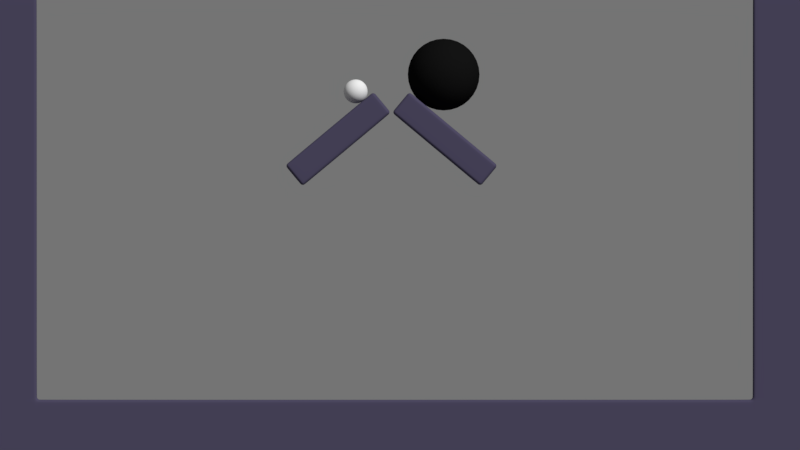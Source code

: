 # Source: bowling-vs-pong.blend  (saved by Blender 2.78.4; exported with 4.5.12 LTS)
import bpy
from mathutils import Matrix  # noqa: F401  (used for matrix-valued properties, if any)

bpy.ops.wm.read_factory_settings(use_empty=True)
scene = bpy.context.scene
scene.name = 'Scene'

# ---- collections
col_collection_1 = bpy.data.collections.new('Collection 1'); scene.collection.children.link(col_collection_1)

# ---- materials (node trees are filled in below, after node groups)
mat_mat_pong = bpy.data.materials.new('mat-pong')
mat_mat_pong.alpha_threshold = 0.0
mat_mat_pong.roughness = 0.5
mat_mat_bowling = bpy.data.materials.new('mat-bowling')
mat_mat_bowling.alpha_threshold = 0.0
mat_mat_bowling.diffuse_color = (0.00637, 0.00637, 0.00637, 1.0)
mat_mat_bowling.roughness = 0.5
mat_mat_escenario = bpy.data.materials.new('mat-escenario')
mat_mat_escenario.alpha_threshold = 0.0
mat_mat_escenario.diffuse_color = (0.07179, 0.06321, 0.1149, 1.0)
mat_mat_escenario.roughness = 0.5

# ---- material node trees
mat_mat_pong.use_nodes = True; mat_mat_pong.node_tree.nodes.clear()
_N = mat_mat_pong.node_tree.nodes; _L = mat_mat_pong.node_tree.links
n0 = _N.new('ShaderNodeOutputMaterial'); n0.name = 'Material Output'; n0.location = (300, 300)
n1 = _N.new('ShaderNodeBsdfDiffuse'); n1.name = 'Diffuse BSDF'; n1.location = (10, 300)
_L.new(n1.outputs[0], n0.inputs[0])
n0.is_active_output = True
mat_mat_bowling.use_nodes = True; mat_mat_bowling.node_tree.nodes.clear()
_N = mat_mat_bowling.node_tree.nodes; _L = mat_mat_bowling.node_tree.links
n0 = _N.new('ShaderNodeOutputMaterial'); n0.name = 'Material Output'; n0.location = (300, 300)
n1 = _N.new('ShaderNodeBsdfDiffuse'); n1.name = 'Diffuse BSDF'; n1.location = (10, 300)
n1.inputs[0].default_value = (0.00637, 0.00637, 0.00637, 1.0)
_L.new(n1.outputs[0], n0.inputs[0])
n0.is_active_output = True
mat_mat_escenario.use_nodes = True; mat_mat_escenario.node_tree.nodes.clear()
_N = mat_mat_escenario.node_tree.nodes; _L = mat_mat_escenario.node_tree.links
n0 = _N.new('ShaderNodeOutputMaterial'); n0.name = 'Material Output'; n0.location = (300, 300)
n1 = _N.new('ShaderNodeBsdfDiffuse'); n1.name = 'Diffuse BSDF'; n1.location = (10, 300)
n1.inputs[0].default_value = (0.07179, 0.06321, 0.1149, 1.0)
_L.new(n1.outputs[0], n0.inputs[0])
n0.is_active_output = True

# ---- world
world_world = bpy.data.worlds.new('World'); scene.world = world_world
world_world.use_nodes = True; world_world.node_tree.nodes.clear()
_N = world_world.node_tree.nodes; _L = world_world.node_tree.links
n0 = _N.new('ShaderNodeOutputWorld'); n0.name = 'World Output'; n0.location = (300, 300)
n1 = _N.new('ShaderNodeBackground'); n1.name = 'Background'; n1.location = (10, 300)
n1.inputs[0].default_value = (0.1734, 0.1734, 0.1734, 1.0)
_L.new(n1.outputs[0], n0.inputs[0])
n0.is_active_output = True
world_world.color = (0.05088, 0.05088, 0.05088)
world_world.use_sun_shadow = False
world_world.sun_shadow_jitter_overblur = 0.0
world_world.cycles.sampling_method = 'MANUAL'

# ---- cameras
cam_camera = bpy.data.cameras.new('Camera')
cam_camera.type = 'ORTHO'
cam_camera.clip_end = 100.0
cam_camera.lens = 35.0
cam_camera.sensor_width = 32.0
cam_camera.sensor_height = 18.0
cam_camera.ortho_scale = 13.91
cam_camera.dof.focus_distance = 0.0

# ---- meshes
me_sphere_001 = bpy.data.meshes.new('Sphere.001')
me_sphere_001.from_pydata([(0.0, -6.795e-08, -0.2085), (0.007937, 0.0399, 0.2045), (0.01557, 0.07827, 0.1927), (0.0226, 0.1136, 0.1734), (0.02877, 0.1446, 0.1475), (0.03383, 0.1701, 0.1159), (0.03759, 0.189, 0.0798), (0.0399, 0.2006, 0.04068), (0.04068, 0.2045, 1.574e-08), (0.0399, 0.2006, -0.04068), (0.03759, 0.189, -0.0798), (0.03383, 0.1701, -0.1159), (0.02877, 0.1446, -0.1475), (0.0226, 0.1136, -0.1734), (0.01557, 0.07827, -0.1927), (0.007937, 0.0399, -0.2045), (0.01557, 0.03759, 0.2045), (0.03054, 0.07373, 0.1927), (0.04434, 0.107, 0.1734), (0.05643, 0.1362, 0.1475), (0.06635, 0.1602, 0.1159), (0.07373, 0.178, 0.0798), (0.07827, 0.189, 0.04068), (0.0798, 0.1927, 1.574e-08), (0.07827, 0.189, -0.04068), (0.07373, 0.178, -0.0798), (0.06635, 0.1602, -0.1159), (0.05643, 0.1362, -0.1475), (0.04434, 0.107, -0.1734), (0.03054, 0.07373, -0.1927), (0.01557, 0.03759, -0.2045), (0.0226, 0.03383, 0.2045), (0.04434, 0.06635, 0.1927), (0.06436, 0.09633, 0.1734), (0.08192, 0.1226, 0.1475), (0.09633, 0.1442, 0.1159), (0.107, 0.1602, 0.0798), (0.1136, 0.1701, 0.04068), (0.1159, 0.1734, 1.574e-08), (0.1136, 0.1701, -0.04068), (0.107, 0.1602, -0.0798), (0.09633, 0.1442, -0.1159), (0.08192, 0.1226, -0.1475), (0.06436, 0.09633, -0.1734), (0.04434, 0.06635, -0.1927), (0.0226, 0.03383, -0.2045), (0.02877, 0.02877, 0.2045), (0.05643, 0.05643, 0.1927), (0.08192, 0.08192, 0.1734), (0.1043, 0.1043, 0.1475), (0.1226, 0.1226, 0.1159), (0.1362, 0.1362, 0.0798), (0.1446, 0.1446, 0.04068), (0.1475, 0.1475, 1.574e-08), (0.1446, 0.1446, -0.04068), (0.1362, 0.1362, -0.0798), (0.1226, 0.1226, -0.1159), (0.1043, 0.1043, -0.1475), (0.08192, 0.08192, -0.1734), (0.05643, 0.05643, -0.1927), (0.02877, 0.02877, -0.2045), (0.03383, 0.0226, 0.2045), (0.06635, 0.04433, 0.1927), (0.09633, 0.06436, 0.1734), (0.1226, 0.08192, 0.1475), (0.1442, 0.09633, 0.1159), (0.1602, 0.107, 0.0798), (0.1701, 0.1136, 0.04068), (0.1734, 0.1159, 1.574e-08), (0.1701, 0.1136, -0.04068), (0.1602, 0.107, -0.0798), (0.1442, 0.09633, -0.1159), (0.1226, 0.08192, -0.1475), (0.09633, 0.06436, -0.1734), (0.06635, 0.04433, -0.1927), (0.03383, 0.0226, -0.2045), (0.03759, 0.01557, 0.2045), (0.07373, 0.03054, 0.1927), (0.107, 0.04433, 0.1734), (0.1362, 0.05643, 0.1475), (0.1602, 0.06635, 0.1159), (0.178, 0.07373, 0.0798), (0.189, 0.07827, 0.04068), (0.1927, 0.0798, 1.574e-08), (0.189, 0.07827, -0.04068), (0.178, 0.07373, -0.0798), (0.1602, 0.06635, -0.1159), (0.1362, 0.05643, -0.1475), (0.107, 0.04433, -0.1734), (0.07373, 0.03054, -0.1927), (0.03759, 0.01557, -0.2045), (0.0399, 0.007937, 0.2045), (0.07827, 0.01557, 0.1927), (0.1136, 0.0226, 0.1734), (0.1446, 0.02877, 0.1475), (0.1701, 0.03383, 0.1159), (0.189, 0.03759, 0.0798), (0.2006, 0.0399, 0.04068), (0.2045, 0.04068, 1.574e-08), (0.2006, 0.0399, -0.04068), (0.189, 0.03759, -0.0798), (0.1701, 0.03383, -0.1159), (0.1446, 0.02877, -0.1475), (0.1136, 0.0226, -0.1734), (0.07827, 0.01557, -0.1927), (0.0399, 0.007937, -0.2045), (0.04068, -6.811e-08, 0.2045), (0.0798, -6.656e-08, 0.1927), (0.1159, -6.501e-08, 0.1734), (0.1475, -6.656e-08, 0.1475), (0.1734, -6.967e-08, 0.1159), (0.1927, -5.724e-08, 0.0798), (0.2045, -8.21e-08, 0.04068), (0.2085, -7.899e-08, 1.574e-08), (0.2045, -8.21e-08, -0.04068), (0.1927, -4.792e-08, -0.0798), (0.1734, -6.967e-08, -0.1159), (0.1475, -6.656e-08, -0.1475), (0.1159, -7.122e-08, -0.1734), (0.0798, -6.345e-08, -0.1927), (0.04068, -6.423e-08, -0.2045), (0.0399, -0.007937, 0.2045), (0.07827, -0.01557, 0.1927), (0.1136, -0.0226, 0.1734), (0.1446, -0.02877, 0.1475), (0.1701, -0.03383, 0.1159), (0.189, -0.03759, 0.0798), (0.2006, -0.0399, 0.04068), (0.2045, -0.04068, 1.574e-08), (0.2006, -0.0399, -0.04068), (0.189, -0.03759, -0.0798), (0.1701, -0.03383, -0.1159), (0.1446, -0.02877, -0.1475), (0.1136, -0.0226, -0.1734), (0.07827, -0.01557, -0.1927), (0.0399, -0.007937, -0.2045), (0.03759, -0.01557, 0.2045), (0.07373, -0.03054, 0.1927), (0.107, -0.04434, 0.1734), (0.1362, -0.05643, 0.1475), (0.1602, -0.06635, 0.1159), (0.178, -0.07373, 0.0798), (0.189, -0.07827, 0.04068), (0.1927, -0.0798, 1.574e-08), (0.189, -0.07827, -0.04068), (0.178, -0.07373, -0.0798), (0.1602, -0.06635, -0.1159), (0.1362, -0.05643, -0.1475), (0.107, -0.04434, -0.1734), (0.07373, -0.03054, -0.1927), (0.03759, -0.01557, -0.2045), (0.03383, -0.0226, 0.2045), (0.06635, -0.04434, 0.1927), (0.09633, -0.06436, 0.1734), (0.1226, -0.08192, 0.1475), (0.1442, -0.09633, 0.1159), (0.1602, -0.107, 0.0798), (0.1701, -0.1136, 0.04068), (0.1734, -0.1159, 1.574e-08), (0.1701, -0.1136, -0.04068), (0.1602, -0.107, -0.0798), (0.1442, -0.09633, -0.1159), (0.1226, -0.08192, -0.1475), (0.09633, -0.06436, -0.1734), (0.06635, -0.04434, -0.1927), (0.03383, -0.0226, -0.2045), (0.02877, -0.02877, 0.2045), (0.05643, -0.05643, 0.1927), (0.08192, -0.08192, 0.1734), (0.1043, -0.1043, 0.1475), (0.1226, -0.1226, 0.1159), (0.1362, -0.1362, 0.0798), (0.1446, -0.1446, 0.04068), (0.1475, -0.1475, 1.574e-08), (0.1446, -0.1446, -0.04068), (0.1362, -0.1362, -0.0798), (0.1226, -0.1226, -0.1159), (0.1043, -0.1043, -0.1475), (0.08192, -0.08192, -0.1734), (0.05643, -0.05643, -0.1927), (0.02877, -0.02877, -0.2045), (0.0226, -0.03383, 0.2045), (0.04434, -0.06635, 0.1927), (0.06436, -0.09633, 0.1734), (0.08192, -0.1226, 0.1475), (0.09633, -0.1442, 0.1159), (0.107, -0.1602, 0.0798), (0.1136, -0.1701, 0.04068), (0.1159, -0.1734, 1.574e-08), (0.1136, -0.1701, -0.04068), (0.107, -0.1602, -0.0798), (0.09633, -0.1442, -0.1159), (0.08192, -0.1226, -0.1475), (0.06436, -0.09633, -0.1734), (0.04433, -0.06635, -0.1927), (0.0226, -0.03383, -0.2045), (0.01557, -0.03759, 0.2045), (0.03054, -0.07373, 0.1927), (0.04433, -0.107, 0.1734), (0.05643, -0.1362, 0.1475), (0.06635, -0.1602, 0.1159), (0.07373, -0.178, 0.0798), (0.07827, -0.189, 0.04068), (0.0798, -0.1927, 1.574e-08), (0.07827, -0.189, -0.04068), (0.07373, -0.178, -0.0798), (0.06635, -0.1602, -0.1159), (0.05643, -0.1362, -0.1475), (0.04433, -0.107, -0.1734), (0.03054, -0.07373, -0.1927), (0.01557, -0.03759, -0.2045), (0.007937, -0.0399, 0.2045), (0.01557, -0.07827, 0.1927), (0.0226, -0.1136, 0.1734), (0.02877, -0.1446, 0.1475), (0.03383, -0.1701, 0.1159), (0.03759, -0.189, 0.0798), (0.0399, -0.2006, 0.04068), (0.04068, -0.2045, 1.574e-08), (0.0399, -0.2006, -0.04068), (0.03759, -0.189, -0.0798), (0.03383, -0.1701, -0.1159), (0.02877, -0.1446, -0.1475), (0.0226, -0.1136, -0.1734), (0.01557, -0.07827, -0.1927), (0.007937, -0.0399, -0.2045), (-1.504e-09, -0.04068, 0.2045), (8.595e-09, -0.0798, 0.1927), (5.488e-09, -0.1159, 0.1734), (-5.388e-09, -0.1475, 0.1475), (-1.782e-08, -0.1734, 0.1159), (1.326e-08, -0.1927, 0.0798), (-1.782e-08, -0.2045, 0.04068), (-2.092e-08, -0.2085, 1.574e-08), (-1.782e-08, -0.2045, -0.04068), (1.326e-08, -0.1927, -0.0798), (-1.782e-08, -0.1734, -0.1159), (-5.388e-09, -0.1475, -0.1475), (-2.281e-09, -0.1159, -0.1734), (8.266e-10, -0.0798, -0.1927), (8.266e-10, -0.04068, -0.2045), (-0.007937, -0.0399, 0.2045), (-0.01557, -0.07827, 0.1927), (-0.0226, -0.1136, 0.1734), (-0.02877, -0.1446, 0.1475), (-0.03383, -0.1701, 0.1159), (-0.03759, -0.189, 0.0798), (-0.0399, -0.2006, 0.04068), (-0.04068, -0.2045, 1.574e-08), (-0.0399, -0.2006, -0.04068), (-0.03759, -0.189, -0.0798), (-0.03383, -0.1701, -0.1159), (-0.02877, -0.1446, -0.1475), (-0.0226, -0.1136, -0.1734), (-0.01557, -0.07827, -0.1927), (-0.007937, -0.0399, -0.2045), (-2.6e-08, -1.307e-07, 0.2085), (-0.01557, -0.03759, 0.2045), (-0.03054, -0.07373, 0.1927), (-0.04433, -0.107, 0.1734), (-0.05643, -0.1362, 0.1475), (-0.06635, -0.1602, 0.1159), (-0.07373, -0.178, 0.0798), (-0.07827, -0.189, 0.04068), (-0.0798, -0.1927, 1.574e-08), (-0.07827, -0.189, -0.04068), (-0.07373, -0.178, -0.0798), (-0.06635, -0.1602, -0.1159), (-0.05643, -0.1362, -0.1475), (-0.04433, -0.107, -0.1734), (-0.03054, -0.07373, -0.1927), (-0.01557, -0.03759, -0.2045), (-0.0226, -0.03383, 0.2045), (-0.04433, -0.06635, 0.1927), (-0.06436, -0.09633, 0.1734), (-0.08192, -0.1226, 0.1475), (-0.09633, -0.1442, 0.1159), (-0.107, -0.1602, 0.0798), (-0.1136, -0.1701, 0.04068), (-0.1159, -0.1734, 1.574e-08), (-0.1136, -0.1701, -0.04068), (-0.107, -0.1602, -0.0798), (-0.09633, -0.1442, -0.1159), (-0.08192, -0.1226, -0.1475), (-0.06436, -0.09633, -0.1734), (-0.04433, -0.06635, -0.1927), (-0.0226, -0.03383, -0.2045), (-0.02877, -0.02877, 0.2045), (-0.05643, -0.05643, 0.1927), (-0.08192, -0.08192, 0.1734), (-0.1043, -0.1043, 0.1475), (-0.1226, -0.1226, 0.1159), (-0.1362, -0.1362, 0.0798), (-0.1446, -0.1446, 0.04068), (-0.1475, -0.1475, 1.574e-08), (-0.1446, -0.1446, -0.04068), (-0.1362, -0.1362, -0.0798), (-0.1226, -0.1226, -0.1159), (-0.1043, -0.1043, -0.1475), (-0.08192, -0.08192, -0.1734), (-0.05643, -0.05643, -0.1927), (-0.02877, -0.02877, -0.2045), (-0.03383, -0.0226, 0.2045), (-0.06635, -0.04434, 0.1927), (-0.09633, -0.06436, 0.1734), (-0.1226, -0.08192, 0.1475), (-0.1442, -0.09633, 0.1159), (-0.1602, -0.107, 0.0798), (-0.1701, -0.1136, 0.04068), (-0.1734, -0.1159, 1.574e-08), (-0.1701, -0.1136, -0.04068), (-0.1602, -0.107, -0.0798), (-0.1442, -0.09633, -0.1159), (-0.1226, -0.08192, -0.1475), (-0.09633, -0.06436, -0.1734), (-0.06635, -0.04434, -0.1927), (-0.03383, -0.0226, -0.2045), (-0.03759, -0.01557, 0.2045), (-0.07373, -0.03054, 0.1927), (-0.107, -0.04434, 0.1734), (-0.1362, -0.05643, 0.1475), (-0.1602, -0.06635, 0.1159), (-0.178, -0.07373, 0.0798), (-0.189, -0.07827, 0.04068), (-0.1927, -0.0798, 1.574e-08), (-0.189, -0.07827, -0.04068), (-0.178, -0.07373, -0.0798), (-0.1602, -0.06635, -0.1159), (-0.1362, -0.05643, -0.1475), (-0.107, -0.04434, -0.1734), (-0.07373, -0.03054, -0.1927), (-0.03759, -0.01557, -0.2045), (-0.0399, -0.007937, 0.2045), (-0.07827, -0.01557, 0.1927), (-0.1136, -0.0226, 0.1734), (-0.1446, -0.02877, 0.1475), (-0.1701, -0.03383, 0.1159), (-0.189, -0.03759, 0.0798), (-0.2006, -0.0399, 0.04068), (-0.2045, -0.04068, 1.574e-08), (-0.2006, -0.0399, -0.04068), (-0.189, -0.03759, -0.0798), (-0.1701, -0.03383, -0.1159), (-0.1446, -0.02877, -0.1475), (-0.1136, -0.0226, -0.1734), (-0.07827, -0.01557, -0.1927), (-0.0399, -0.007937, -0.2045), (-0.04068, -6.501e-08, 0.2045), (-0.0798, -5.879e-08, 0.1927), (-0.1159, -5.879e-08, 0.1734), (-0.1475, -3.859e-08, 0.1475), (-0.1734, -2.927e-08, 0.1159), (-0.1927, -6.656e-08, 0.0798), (-0.2045, -1.995e-08, 0.04068), (-0.2085, -2.927e-08, 1.574e-08), (-0.2045, -1.995e-08, -0.04068), (-0.1927, -6.656e-08, -0.0798), (-0.1734, -2.927e-08, -0.1159), (-0.1475, -3.859e-08, -0.1475), (-0.1159, -5.413e-08, -0.1734), (-0.0798, -5.258e-08, -0.1927), (-0.04068, -6.578e-08, -0.2045), (-0.0399, 0.007937, 0.2045), (-0.07827, 0.01557, 0.1927), (-0.1136, 0.0226, 0.1734), (-0.1446, 0.02877, 0.1475), (-0.1701, 0.03383, 0.1159), (-0.189, 0.03759, 0.0798), (-0.2006, 0.0399, 0.04068), (-0.2045, 0.04068, 1.574e-08), (-0.2006, 0.0399, -0.04068), (-0.189, 0.03759, -0.0798), (-0.1701, 0.03383, -0.1159), (-0.1446, 0.02877, -0.1475), (-0.1136, 0.0226, -0.1734), (-0.07827, 0.01557, -0.1927), (-0.0399, 0.007937, -0.2045), (-0.03759, 0.01557, 0.2045), (-0.07373, 0.03054, 0.1927), (-0.107, 0.04433, 0.1734), (-0.1362, 0.05643, 0.1475), (-0.1602, 0.06635, 0.1159), (-0.178, 0.07373, 0.0798), (-0.189, 0.07827, 0.04068), (-0.1927, 0.0798, 1.574e-08), (-0.189, 0.07827, -0.04068), (-0.178, 0.07373, -0.0798), (-0.1602, 0.06635, -0.1159), (-0.1362, 0.05643, -0.1475), (-0.107, 0.04433, -0.1734), (-0.07373, 0.03054, -0.1927), (-0.03759, 0.01557, -0.2045), (-0.03383, 0.0226, 0.2045), (-0.06635, 0.04433, 0.1927), (-0.09633, 0.06436, 0.1734), (-0.1226, 0.08192, 0.1475), (-0.1442, 0.09633, 0.1159), (-0.1602, 0.107, 0.0798), (-0.1701, 0.1136, 0.04068), (-0.1734, 0.1159, 1.574e-08), (-0.1701, 0.1136, -0.04068), (-0.1602, 0.107, -0.0798), (-0.1442, 0.09633, -0.1159), (-0.1226, 0.08192, -0.1475), (-0.09633, 0.06436, -0.1734), (-0.06635, 0.04433, -0.1927), (-0.03383, 0.0226, -0.2045), (-0.02877, 0.02877, 0.2045), (-0.05643, 0.05643, 0.1927), (-0.08192, 0.08192, 0.1734), (-0.1043, 0.1043, 0.1475), (-0.1226, 0.1226, 0.1159), (-0.1362, 0.1362, 0.0798), (-0.1446, 0.1446, 0.04068), (-0.1475, 0.1475, 1.574e-08), (-0.1446, 0.1446, -0.04068), (-0.1362, 0.1362, -0.0798), (-0.1226, 0.1226, -0.1159), (-0.1043, 0.1043, -0.1475), (-0.08192, 0.08192, -0.1734), (-0.05643, 0.05643, -0.1927), (-0.02877, 0.02877, -0.2045), (-0.0226, 0.03383, 0.2045), (-0.04433, 0.06635, 0.1927), (-0.06436, 0.09633, 0.1734), (-0.08192, 0.1226, 0.1475), (-0.09633, 0.1442, 0.1159), (-0.107, 0.1602, 0.0798), (-0.1136, 0.1701, 0.04068), (-0.1159, 0.1734, 1.574e-08), (-0.1136, 0.1701, -0.04068), (-0.107, 0.1602, -0.0798), (-0.09633, 0.1442, -0.1159), (-0.08192, 0.1226, -0.1475), (-0.06436, 0.09633, -0.1734), (-0.04433, 0.06635, -0.1927), (-0.0226, 0.03383, -0.2045), (-0.01557, 0.03759, 0.2045), (-0.03054, 0.07373, 0.1927), (-0.04433, 0.107, 0.1734), (-0.05643, 0.1362, 0.1475), (-0.06635, 0.1602, 0.1159), (-0.07373, 0.178, 0.0798), (-0.07827, 0.189, 0.04068), (-0.0798, 0.1927, 1.574e-08), (-0.07827, 0.189, -0.04068), (-0.07373, 0.178, -0.0798), (-0.06635, 0.1602, -0.1159), (-0.05643, 0.1362, -0.1475), (-0.04433, 0.107, -0.1734), (-0.03054, 0.07373, -0.1927), (-0.01557, 0.03759, -0.2045), (-0.007937, 0.0399, 0.2045), (-0.01557, 0.07827, 0.1927), (-0.0226, 0.1136, 0.1734), (-0.02877, 0.1446, 0.1475), (-0.03383, 0.1701, 0.1159), (-0.03759, 0.189, 0.0798), (-0.0399, 0.2006, 0.04068), (-0.04068, 0.2045, 1.574e-08), (-0.0399, 0.2006, -0.04068), (-0.03759, 0.189, -0.0798), (-0.03383, 0.1701, -0.1159), (-0.02877, 0.1446, -0.1475), (-0.0226, 0.1136, -0.1734), (-0.01557, 0.07827, -0.1927), (-0.007937, 0.0399, -0.2045), (7.818e-09, 0.04068, 0.2045), (1.636e-08, 0.0798, 0.1927), (2.258e-08, 0.1159, 0.1734), (3.19e-08, 0.1475, 0.1475), (5.676e-08, 0.1734, 0.1159), (1.326e-08, 0.1927, 0.0798), (5.365e-08, 0.2045, 0.04068), (5.676e-08, 0.2085, 1.574e-08), (5.365e-08, 0.2045, -0.04068), (1.326e-08, 0.1927, -0.0798), (5.676e-08, 0.1734, -0.1159), (3.19e-08, 0.1475, -0.1475), (2.569e-08, 0.1159, -0.1734), (1.636e-08, 0.0798, -0.1927), (3.157e-09, 0.04068, -0.2045)], [], [(468, 467, 1, 2), (476, 475, 9, 10), (469, 468, 2, 3), (477, 476, 10, 11), (470, 469, 3, 4), (478, 477, 11, 12), (471, 470, 4, 5), (479, 478, 12, 13), (472, 471, 5, 6), (480, 479, 13, 14), (473, 472, 6, 7), (481, 480, 14, 15), (474, 473, 7, 8), (467, 256, 1), (0, 481, 15), (475, 474, 8, 9), (8, 7, 22, 23), (1, 256, 16), (0, 15, 30), (9, 8, 23, 24), (2, 1, 16, 17), (10, 9, 24, 25), (3, 2, 17, 18), (11, 10, 25, 26), (4, 3, 18, 19), (12, 11, 26, 27), (5, 4, 19, 20), (13, 12, 27, 28), (6, 5, 20, 21), (14, 13, 28, 29), (7, 6, 21, 22), (15, 14, 29, 30), (27, 26, 41, 42), (20, 19, 34, 35), (28, 27, 42, 43), (21, 20, 35, 36), (29, 28, 43, 44), (22, 21, 36, 37), (30, 29, 44, 45), (23, 22, 37, 38), (16, 256, 31), (0, 30, 45), (24, 23, 38, 39), (17, 16, 31, 32), (25, 24, 39, 40), (18, 17, 32, 33), (26, 25, 40, 41), (19, 18, 33, 34), (0, 45, 60), (39, 38, 53, 54), (32, 31, 46, 47), (40, 39, 54, 55), (33, 32, 47, 48), (41, 40, 55, 56), (34, 33, 48, 49), (42, 41, 56, 57), (35, 34, 49, 50), (43, 42, 57, 58), (36, 35, 50, 51), (44, 43, 58, 59), (37, 36, 51, 52), (45, 44, 59, 60), (38, 37, 52, 53), (31, 256, 46), (58, 57, 72, 73), (51, 50, 65, 66), (59, 58, 73, 74), (52, 51, 66, 67), (60, 59, 74, 75), (53, 52, 67, 68), (46, 256, 61), (0, 60, 75), (54, 53, 68, 69), (47, 46, 61, 62), (55, 54, 69, 70), (48, 47, 62, 63), (56, 55, 70, 71), (49, 48, 63, 64), (57, 56, 71, 72), (50, 49, 64, 65), (62, 61, 76, 77), (70, 69, 84, 85), (63, 62, 77, 78), (71, 70, 85, 86), (64, 63, 78, 79), (72, 71, 86, 87), (65, 64, 79, 80), (73, 72, 87, 88), (66, 65, 80, 81), (74, 73, 88, 89), (67, 66, 81, 82), (75, 74, 89, 90), (68, 67, 82, 83), (61, 256, 76), (0, 75, 90), (69, 68, 83, 84), (81, 80, 95, 96), (89, 88, 103, 104), (82, 81, 96, 97), (90, 89, 104, 105), (83, 82, 97, 98), (76, 256, 91), (0, 90, 105), (84, 83, 98, 99), (77, 76, 91, 92), (85, 84, 99, 100), (78, 77, 92, 93), (86, 85, 100, 101), (79, 78, 93, 94), (87, 86, 101, 102), (80, 79, 94, 95), (88, 87, 102, 103), (100, 99, 114, 115), (93, 92, 107, 108), (101, 100, 115, 116), (94, 93, 108, 109), (102, 101, 116, 117), (95, 94, 109, 110), (103, 102, 117, 118), (96, 95, 110, 111), (104, 103, 118, 119), (97, 96, 111, 112), (105, 104, 119, 120), (98, 97, 112, 113), (91, 256, 106), (0, 105, 120), (99, 98, 113, 114), (92, 91, 106, 107), (119, 118, 133, 134), (112, 111, 126, 127), (120, 119, 134, 135), (113, 112, 127, 128), (106, 256, 121), (0, 120, 135), (114, 113, 128, 129), (107, 106, 121, 122), (115, 114, 129, 130), (108, 107, 122, 123), (116, 115, 130, 131), (109, 108, 123, 124), (117, 116, 131, 132), (110, 109, 124, 125), (118, 117, 132, 133), (111, 110, 125, 126), (123, 122, 137, 138), (131, 130, 145, 146), (124, 123, 138, 139), (132, 131, 146, 147), (125, 124, 139, 140), (133, 132, 147, 148), (126, 125, 140, 141), (134, 133, 148, 149), (127, 126, 141, 142), (135, 134, 149, 150), (128, 127, 142, 143), (121, 256, 136), (0, 135, 150), (129, 128, 143, 144), (122, 121, 136, 137), (130, 129, 144, 145), (142, 141, 156, 157), (150, 149, 164, 165), (143, 142, 157, 158), (136, 256, 151), (0, 150, 165), (144, 143, 158, 159), (137, 136, 151, 152), (145, 144, 159, 160), (138, 137, 152, 153), (146, 145, 160, 161), (139, 138, 153, 154), (147, 146, 161, 162), (140, 139, 154, 155), (148, 147, 162, 163), (141, 140, 155, 156), (149, 148, 163, 164), (161, 160, 175, 176), (154, 153, 168, 169), (162, 161, 176, 177), (155, 154, 169, 170), (163, 162, 177, 178), (156, 155, 170, 171), (164, 163, 178, 179), (157, 156, 171, 172), (165, 164, 179, 180), (158, 157, 172, 173), (151, 256, 166), (0, 165, 180), (159, 158, 173, 174), (152, 151, 166, 167), (160, 159, 174, 175), (153, 152, 167, 168), (180, 179, 194, 195), (173, 172, 187, 188), (166, 256, 181), (0, 180, 195), (174, 173, 188, 189), (167, 166, 181, 182), (175, 174, 189, 190), (168, 167, 182, 183), (176, 175, 190, 191), (169, 168, 183, 184), (177, 176, 191, 192), (170, 169, 184, 185), (178, 177, 192, 193), (171, 170, 185, 186), (179, 178, 193, 194), (172, 171, 186, 187), (192, 191, 206, 207), (185, 184, 199, 200), (193, 192, 207, 208), (186, 185, 200, 201), (194, 193, 208, 209), (187, 186, 201, 202), (195, 194, 209, 210), (188, 187, 202, 203), (181, 256, 196), (0, 195, 210), (189, 188, 203, 204), (182, 181, 196, 197), (190, 189, 204, 205), (183, 182, 197, 198), (191, 190, 205, 206), (184, 183, 198, 199), (196, 256, 211), (0, 210, 225), (204, 203, 218, 219), (197, 196, 211, 212), (205, 204, 219, 220), (198, 197, 212, 213), (206, 205, 220, 221), (199, 198, 213, 214), (207, 206, 221, 222), (200, 199, 214, 215), (208, 207, 222, 223), (201, 200, 215, 216), (209, 208, 223, 224), (202, 201, 216, 217), (210, 209, 224, 225), (203, 202, 217, 218), (215, 214, 229, 230), (223, 222, 237, 238), (216, 215, 230, 231), (224, 223, 238, 239), (217, 216, 231, 232), (225, 224, 239, 240), (218, 217, 232, 233), (211, 256, 226), (0, 225, 240), (219, 218, 233, 234), (212, 211, 226, 227), (220, 219, 234, 235), (213, 212, 227, 228), (221, 220, 235, 236), (214, 213, 228, 229), (222, 221, 236, 237), (234, 233, 248, 249), (227, 226, 241, 242), (235, 234, 249, 250), (228, 227, 242, 243), (236, 235, 250, 251), (229, 228, 243, 244), (237, 236, 251, 252), (230, 229, 244, 245), (238, 237, 252, 253), (231, 230, 245, 246), (239, 238, 253, 254), (232, 231, 246, 247), (240, 239, 254, 255), (233, 232, 247, 248), (226, 256, 241), (0, 240, 255), (253, 252, 268, 269), (246, 245, 261, 262), (254, 253, 269, 270), (247, 246, 262, 263), (255, 254, 270, 271), (248, 247, 263, 264), (241, 256, 257), (0, 255, 271), (249, 248, 264, 265), (242, 241, 257, 258), (250, 249, 265, 266), (243, 242, 258, 259), (251, 250, 266, 267), (244, 243, 259, 260), (252, 251, 267, 268), (245, 244, 260, 261), (258, 257, 272, 273), (266, 265, 280, 281), (259, 258, 273, 274), (267, 266, 281, 282), (260, 259, 274, 275), (268, 267, 282, 283), (261, 260, 275, 276), (269, 268, 283, 284), (262, 261, 276, 277), (270, 269, 284, 285), (263, 262, 277, 278), (271, 270, 285, 286), (264, 263, 278, 279), (257, 256, 272), (0, 271, 286), (265, 264, 279, 280), (277, 276, 291, 292), (285, 284, 299, 300), (278, 277, 292, 293), (286, 285, 300, 301), (279, 278, 293, 294), (272, 256, 287), (0, 286, 301), (280, 279, 294, 295), (273, 272, 287, 288), (281, 280, 295, 296), (274, 273, 288, 289), (282, 281, 296, 297), (275, 274, 289, 290), (283, 282, 297, 298), (276, 275, 290, 291), (284, 283, 298, 299), (296, 295, 310, 311), (289, 288, 303, 304), (297, 296, 311, 312), (290, 289, 304, 305), (298, 297, 312, 313), (291, 290, 305, 306), (299, 298, 313, 314), (292, 291, 306, 307), (300, 299, 314, 315), (293, 292, 307, 308), (301, 300, 315, 316), (294, 293, 308, 309), (287, 256, 302), (0, 301, 316), (295, 294, 309, 310), (288, 287, 302, 303), (315, 314, 329, 330), (308, 307, 322, 323), (316, 315, 330, 331), (309, 308, 323, 324), (302, 256, 317), (0, 316, 331), (310, 309, 324, 325), (303, 302, 317, 318), (311, 310, 325, 326), (304, 303, 318, 319), (312, 311, 326, 327), (305, 304, 319, 320), (313, 312, 327, 328), (306, 305, 320, 321), (314, 313, 328, 329), (307, 306, 321, 322), (327, 326, 341, 342), (320, 319, 334, 335), (328, 327, 342, 343), (321, 320, 335, 336), (329, 328, 343, 344), (322, 321, 336, 337), (330, 329, 344, 345), (323, 322, 337, 338), (331, 330, 345, 346), (324, 323, 338, 339), (317, 256, 332), (0, 331, 346), (325, 324, 339, 340), (318, 317, 332, 333), (326, 325, 340, 341), (319, 318, 333, 334), (346, 345, 360, 361), (339, 338, 353, 354), (332, 256, 347), (0, 346, 361), (340, 339, 354, 355), (333, 332, 347, 348), (341, 340, 355, 356), (334, 333, 348, 349), (342, 341, 356, 357), (335, 334, 349, 350), (343, 342, 357, 358), (336, 335, 350, 351), (344, 343, 358, 359), (337, 336, 351, 352), (345, 344, 359, 360), (338, 337, 352, 353), (350, 349, 364, 365), (358, 357, 372, 373), (351, 350, 365, 366), (359, 358, 373, 374), (352, 351, 366, 367), (360, 359, 374, 375), (353, 352, 367, 368), (361, 360, 375, 376), (354, 353, 368, 369), (347, 256, 362), (0, 361, 376), (355, 354, 369, 370), (348, 347, 362, 363), (356, 355, 370, 371), (349, 348, 363, 364), (357, 356, 371, 372), (369, 368, 383, 384), (362, 256, 377), (0, 376, 391), (370, 369, 384, 385), (363, 362, 377, 378), (371, 370, 385, 386), (364, 363, 378, 379), (372, 371, 386, 387), (365, 364, 379, 380), (373, 372, 387, 388), (366, 365, 380, 381), (374, 373, 388, 389), (367, 366, 381, 382), (375, 374, 389, 390), (368, 367, 382, 383), (376, 375, 390, 391), (388, 387, 402, 403), (381, 380, 395, 396), (389, 388, 403, 404), (382, 381, 396, 397), (390, 389, 404, 405), (383, 382, 397, 398), (391, 390, 405, 406), (384, 383, 398, 399), (377, 256, 392), (0, 391, 406), (385, 384, 399, 400), (378, 377, 392, 393), (386, 385, 400, 401), (379, 378, 393, 394), (387, 386, 401, 402), (380, 379, 394, 395), (392, 256, 407), (0, 406, 421), (400, 399, 414, 415), (393, 392, 407, 408), (401, 400, 415, 416), (394, 393, 408, 409), (402, 401, 416, 417), (395, 394, 409, 410), (403, 402, 417, 418), (396, 395, 410, 411), (404, 403, 418, 419), (397, 396, 411, 412), (405, 404, 419, 420), (398, 397, 412, 413), (406, 405, 420, 421), (399, 398, 413, 414), (411, 410, 425, 426), (419, 418, 433, 434), (412, 411, 426, 427), (420, 419, 434, 435), (413, 412, 427, 428), (421, 420, 435, 436), (414, 413, 428, 429), (407, 256, 422), (0, 421, 436), (415, 414, 429, 430), (408, 407, 422, 423), (416, 415, 430, 431), (409, 408, 423, 424), (417, 416, 431, 432), (410, 409, 424, 425), (418, 417, 432, 433), (430, 429, 444, 445), (423, 422, 437, 438), (431, 430, 445, 446), (424, 423, 438, 439), (432, 431, 446, 447), (425, 424, 439, 440), (433, 432, 447, 448), (426, 425, 440, 441), (434, 433, 448, 449), (427, 426, 441, 442), (435, 434, 449, 450), (428, 427, 442, 443), (436, 435, 450, 451), (429, 428, 443, 444), (422, 256, 437), (0, 436, 451), (449, 448, 463, 464), (442, 441, 456, 457), (450, 449, 464, 465), (443, 442, 457, 458), (451, 450, 465, 466), (444, 443, 458, 459), (437, 256, 452), (0, 451, 466), (445, 444, 459, 460), (438, 437, 452, 453), (446, 445, 460, 461), (439, 438, 453, 454), (447, 446, 461, 462), (440, 439, 454, 455), (448, 447, 462, 463), (441, 440, 455, 456), (461, 460, 475, 476), (454, 453, 468, 469), (462, 461, 476, 477), (455, 454, 469, 470), (463, 462, 477, 478), (456, 455, 470, 471), (464, 463, 478, 479), (457, 456, 471, 472), (465, 464, 479, 480), (458, 457, 472, 473), (466, 465, 480, 481), (459, 458, 473, 474), (452, 256, 467), (0, 466, 481), (460, 459, 474, 475), (453, 452, 467, 468)])
me_sphere_001.polygons.foreach_set('use_smooth', [True] * 512)
me_sphere_001.materials.append(mat_mat_pong)
me_sphere_001.use_remesh_preserve_volume = False
me_sphere_001.use_remesh_preserve_attributes = False
me_sphere_001.use_mirror_vertex_groups = False
me_sphere_001.update()
me_sphere = bpy.data.meshes.new('Sphere')
me_sphere.from_pydata([(0.0, -2.032e-07, -0.6237), (0.02374, 0.1193, 0.6117), (0.04656, 0.2341, 0.5762), (0.0676, 0.3398, 0.5185), (0.08603, 0.4325, 0.441), (0.1012, 0.5086, 0.3465), (0.1124, 0.5651, 0.2387), (0.1193, 0.5999, 0.1217), (0.1217, 0.6117, 4.708e-08), (0.1193, 0.5999, -0.1217), (0.1124, 0.5651, -0.2387), (0.1012, 0.5086, -0.3465), (0.08603, 0.4325, -0.441), (0.0676, 0.3398, -0.5185), (0.04656, 0.2341, -0.5762), (0.02374, 0.1193, -0.6117), (0.04656, 0.1124, 0.6117), (0.09133, 0.2205, 0.5762), (0.1326, 0.3201, 0.5185), (0.1688, 0.4074, 0.441), (0.1984, 0.4791, 0.3465), (0.2205, 0.5323, 0.2387), (0.2341, 0.5651, 0.1217), (0.2387, 0.5762, 4.708e-08), (0.2341, 0.5651, -0.1217), (0.2205, 0.5323, -0.2387), (0.1984, 0.4791, -0.3465), (0.1688, 0.4074, -0.441), (0.1326, 0.3201, -0.5185), (0.09133, 0.2205, -0.5762), (0.04656, 0.1124, -0.6117), (0.0676, 0.1012, 0.6117), (0.1326, 0.1984, 0.5762), (0.1925, 0.2881, 0.5185), (0.245, 0.3667, 0.441), (0.2881, 0.4312, 0.3465), (0.3201, 0.4791, 0.2387), (0.3398, 0.5086, 0.1217), (0.3465, 0.5185, 4.708e-08), (0.3398, 0.5086, -0.1217), (0.3201, 0.4791, -0.2387), (0.2881, 0.4312, -0.3465), (0.245, 0.3667, -0.441), (0.1925, 0.2881, -0.5185), (0.1326, 0.1984, -0.5762), (0.0676, 0.1012, -0.6117), (0.08603, 0.08603, 0.6117), (0.1688, 0.1688, 0.5762), (0.245, 0.245, 0.5185), (0.3118, 0.3118, 0.441), (0.3667, 0.3667, 0.3465), (0.4074, 0.4074, 0.2387), (0.4325, 0.4325, 0.1217), (0.441, 0.441, 4.708e-08), (0.4325, 0.4325, -0.1217), (0.4074, 0.4074, -0.2387), (0.3667, 0.3667, -0.3465), (0.3118, 0.3118, -0.441), (0.245, 0.245, -0.5185), (0.1688, 0.1688, -0.5762), (0.08603, 0.08603, -0.6117), (0.1012, 0.0676, 0.6117), (0.1984, 0.1326, 0.5762), (0.2881, 0.1925, 0.5185), (0.3667, 0.245, 0.441), (0.4312, 0.2881, 0.3465), (0.4791, 0.3201, 0.2387), (0.5086, 0.3398, 0.1217), (0.5185, 0.3465, 4.708e-08), (0.5086, 0.3398, -0.1217), (0.4791, 0.3201, -0.2387), (0.4312, 0.2881, -0.3465), (0.3667, 0.245, -0.441), (0.2881, 0.1925, -0.5185), (0.1984, 0.1326, -0.5762), (0.1012, 0.0676, -0.6117), (0.1124, 0.04656, 0.6117), (0.2205, 0.09133, 0.5762), (0.3201, 0.1326, 0.5185), (0.4074, 0.1688, 0.441), (0.4791, 0.1984, 0.3465), (0.5323, 0.2205, 0.2387), (0.5651, 0.2341, 0.1217), (0.5762, 0.2387, 4.708e-08), (0.5651, 0.2341, -0.1217), (0.5323, 0.2205, -0.2387), (0.4791, 0.1984, -0.3465), (0.4074, 0.1688, -0.441), (0.3201, 0.1326, -0.5185), (0.2205, 0.09133, -0.5762), (0.1124, 0.04656, -0.6117), (0.1193, 0.02374, 0.6117), (0.2341, 0.04656, 0.5762), (0.3398, 0.0676, 0.5185), (0.4325, 0.08603, 0.441), (0.5086, 0.1012, 0.3465), (0.5651, 0.1124, 0.2387), (0.5999, 0.1193, 0.1217), (0.6117, 0.1217, 4.708e-08), (0.5999, 0.1193, -0.1217), (0.5651, 0.1124, -0.2387), (0.5086, 0.1012, -0.3465), (0.4325, 0.08603, -0.441), (0.3398, 0.06759, -0.5185), (0.2341, 0.04656, -0.5762), (0.1193, 0.02374, -0.6117), (0.1217, -2.037e-07, 0.6117), (0.2387, -1.991e-07, 0.5762), (0.3465, -1.944e-07, 0.5185), (0.441, -1.991e-07, 0.441), (0.5185, -2.084e-07, 0.3465), (0.5762, -1.712e-07, 0.2387), (0.6117, -2.455e-07, 0.1217), (0.6237, -2.362e-07, 4.708e-08), (0.6117, -2.455e-07, -0.1217), (0.5762, -1.433e-07, -0.2387), (0.5185, -2.084e-07, -0.3465), (0.441, -1.991e-07, -0.441), (0.3465, -2.13e-07, -0.5185), (0.2387, -1.898e-07, -0.5762), (0.1217, -1.921e-07, -0.6117), (0.1193, -0.02374, 0.6117), (0.2341, -0.04656, 0.5762), (0.3398, -0.0676, 0.5185), (0.4325, -0.08603, 0.441), (0.5086, -0.1012, 0.3465), (0.5651, -0.1124, 0.2387), (0.5999, -0.1193, 0.1217), (0.6117, -0.1217, 4.708e-08), (0.5999, -0.1193, -0.1217), (0.5651, -0.1124, -0.2387), (0.5086, -0.1012, -0.3465), (0.4325, -0.08603, -0.441), (0.3398, -0.0676, -0.5185), (0.2341, -0.04656, -0.5762), (0.1193, -0.02374, -0.6117), (0.1124, -0.04656, 0.6117), (0.2205, -0.09133, 0.5762), (0.3201, -0.1326, 0.5185), (0.4074, -0.1688, 0.441), (0.4791, -0.1984, 0.3465), (0.5323, -0.2205, 0.2387), (0.5651, -0.2341, 0.1217), (0.5762, -0.2387, 4.708e-08), (0.5651, -0.2341, -0.1217), (0.5323, -0.2205, -0.2387), (0.4791, -0.1984, -0.3465), (0.4074, -0.1688, -0.441), (0.3201, -0.1326, -0.5185), (0.2205, -0.09133, -0.5762), (0.1124, -0.04656, -0.6117), (0.1012, -0.0676, 0.6117), (0.1984, -0.1326, 0.5762), (0.2881, -0.1925, 0.5185), (0.3667, -0.245, 0.441), (0.4312, -0.2881, 0.3465), (0.4791, -0.3201, 0.2387), (0.5086, -0.3398, 0.1217), (0.5185, -0.3465, 4.708e-08), (0.5086, -0.3398, -0.1217), (0.4791, -0.3201, -0.2387), (0.4312, -0.2881, -0.3465), (0.3667, -0.245, -0.441), (0.2881, -0.1925, -0.5185), (0.1984, -0.1326, -0.5762), (0.1012, -0.0676, -0.6117), (0.08603, -0.08603, 0.6117), (0.1688, -0.1688, 0.5762), (0.245, -0.245, 0.5185), (0.3118, -0.3118, 0.441), (0.3667, -0.3667, 0.3465), (0.4074, -0.4074, 0.2387), (0.4325, -0.4325, 0.1217), (0.441, -0.441, 4.708e-08), (0.4325, -0.4325, -0.1217), (0.4074, -0.4074, -0.2387), (0.3667, -0.3667, -0.3465), (0.3118, -0.3118, -0.441), (0.245, -0.245, -0.5185), (0.1688, -0.1688, -0.5762), (0.08603, -0.08603, -0.6117), (0.0676, -0.1012, 0.6117), (0.1326, -0.1984, 0.5762), (0.1925, -0.2881, 0.5185), (0.245, -0.3667, 0.441), (0.2881, -0.4312, 0.3465), (0.3201, -0.4791, 0.2387), (0.3398, -0.5086, 0.1217), (0.3465, -0.5185, 4.708e-08), (0.3398, -0.5086, -0.1217), (0.3201, -0.4791, -0.2387), (0.2881, -0.4312, -0.3465), (0.245, -0.3667, -0.441), (0.1925, -0.2881, -0.5185), (0.1326, -0.1984, -0.5762), (0.0676, -0.1012, -0.6117), (0.04656, -0.1124, 0.6117), (0.09133, -0.2205, 0.5762), (0.1326, -0.3201, 0.5185), (0.1688, -0.4074, 0.441), (0.1984, -0.4791, 0.3465), (0.2205, -0.5323, 0.2387), (0.2341, -0.5651, 0.1217), (0.2387, -0.5762, 4.708e-08), (0.2341, -0.5651, -0.1217), (0.2205, -0.5323, -0.2387), (0.1984, -0.4791, -0.3465), (0.1688, -0.4074, -0.441), (0.1326, -0.3201, -0.5185), (0.09133, -0.2205, -0.5762), (0.04656, -0.1124, -0.6117), (0.02374, -0.1193, 0.6117), (0.04656, -0.2341, 0.5762), (0.0676, -0.3398, 0.5185), (0.08603, -0.4325, 0.441), (0.1012, -0.5086, 0.3465), (0.1124, -0.5651, 0.2387), (0.1193, -0.5999, 0.1217), (0.1217, -0.6117, 4.708e-08), (0.1193, -0.5999, -0.1217), (0.1124, -0.5651, -0.2387), (0.1012, -0.5086, -0.3465), (0.08603, -0.4325, -0.441), (0.0676, -0.3398, -0.5185), (0.04656, -0.2341, -0.5762), (0.02374, -0.1193, -0.6117), (-4.498e-09, -0.1217, 0.6117), (2.57e-08, -0.2387, 0.5762), (1.641e-08, -0.3465, 0.5185), (-1.611e-08, -0.441, 0.441), (-5.329e-08, -0.5185, 0.3465), (3.964e-08, -0.5762, 0.2387), (-5.329e-08, -0.6117, 0.1217), (-6.258e-08, -0.6237, 4.708e-08), (-5.329e-08, -0.6117, -0.1217), (3.964e-08, -0.5762, -0.2387), (-5.329e-08, -0.5185, -0.3465), (-1.611e-08, -0.441, -0.441), (-6.821e-09, -0.3465, -0.5185), (2.472e-09, -0.2387, -0.5762), (2.472e-09, -0.1217, -0.6117), (-0.02374, -0.1193, 0.6117), (-0.04656, -0.2341, 0.5762), (-0.0676, -0.3398, 0.5185), (-0.08603, -0.4325, 0.441), (-0.1012, -0.5086, 0.3465), (-0.1124, -0.5651, 0.2387), (-0.1193, -0.5999, 0.1217), (-0.1217, -0.6117, 4.708e-08), (-0.1193, -0.5999, -0.1217), (-0.1124, -0.5651, -0.2387), (-0.1012, -0.5086, -0.3465), (-0.08603, -0.4325, -0.441), (-0.0676, -0.3398, -0.5185), (-0.04656, -0.2341, -0.5762), (-0.02374, -0.1193, -0.6117), (-7.777e-08, -3.91e-07, 0.6237), (-0.04656, -0.1124, 0.6117), (-0.09133, -0.2205, 0.5762), (-0.1326, -0.3201, 0.5185), (-0.1688, -0.4074, 0.441), (-0.1984, -0.4791, 0.3465), (-0.2205, -0.5323, 0.2387), (-0.2341, -0.5651, 0.1217), (-0.2387, -0.5762, 4.708e-08), (-0.2341, -0.5651, -0.1217), (-0.2205, -0.5323, -0.2387), (-0.1984, -0.4791, -0.3465), (-0.1688, -0.4074, -0.441), (-0.1326, -0.3201, -0.5185), (-0.09133, -0.2205, -0.5762), (-0.04656, -0.1124, -0.6117), (-0.0676, -0.1012, 0.6117), (-0.1326, -0.1984, 0.5762), (-0.1925, -0.2881, 0.5185), (-0.245, -0.3667, 0.441), (-0.2881, -0.4312, 0.3465), (-0.3201, -0.4791, 0.2387), (-0.3398, -0.5086, 0.1217), (-0.3465, -0.5185, 4.708e-08), (-0.3398, -0.5086, -0.1217), (-0.3201, -0.4791, -0.2387), (-0.2881, -0.4312, -0.3465), (-0.245, -0.3667, -0.441), (-0.1925, -0.2881, -0.5185), (-0.1326, -0.1984, -0.5762), (-0.0676, -0.1012, -0.6117), (-0.08603, -0.08603, 0.6117), (-0.1688, -0.1688, 0.5762), (-0.245, -0.245, 0.5185), (-0.3118, -0.3118, 0.441), (-0.3667, -0.3667, 0.3465), (-0.4074, -0.4074, 0.2387), (-0.4325, -0.4325, 0.1217), (-0.441, -0.441, 4.708e-08), (-0.4325, -0.4325, -0.1217), (-0.4074, -0.4074, -0.2387), (-0.3667, -0.3667, -0.3465), (-0.3118, -0.3118, -0.441), (-0.245, -0.245, -0.5185), (-0.1688, -0.1688, -0.5762), (-0.08603, -0.08603, -0.6117), (-0.1012, -0.0676, 0.6117), (-0.1984, -0.1326, 0.5762), (-0.2881, -0.1925, 0.5185), (-0.3667, -0.245, 0.441), (-0.4312, -0.2881, 0.3465), (-0.4791, -0.3201, 0.2387), (-0.5086, -0.3398, 0.1217), (-0.5185, -0.3465, 4.708e-08), (-0.5086, -0.3398, -0.1217), (-0.4791, -0.3201, -0.2387), (-0.4312, -0.2881, -0.3465), (-0.3667, -0.245, -0.441), (-0.2881, -0.1925, -0.5185), (-0.1984, -0.1326, -0.5762), (-0.1012, -0.0676, -0.6117), (-0.1124, -0.04656, 0.6117), (-0.2205, -0.09133, 0.5762), (-0.3201, -0.1326, 0.5185), (-0.4074, -0.1688, 0.441), (-0.4791, -0.1984, 0.3465), (-0.5323, -0.2205, 0.2387), (-0.5651, -0.2341, 0.1217), (-0.5762, -0.2387, 4.708e-08), (-0.5651, -0.2341, -0.1217), (-0.5323, -0.2205, -0.2387), (-0.4791, -0.1984, -0.3465), (-0.4074, -0.1688, -0.441), (-0.3201, -0.1326, -0.5185), (-0.2205, -0.09133, -0.5762), (-0.1124, -0.04656, -0.6117), (-0.1193, -0.02374, 0.6117), (-0.2341, -0.04656, 0.5762), (-0.3398, -0.0676, 0.5185), (-0.4325, -0.08603, 0.441), (-0.5086, -0.1012, 0.3465), (-0.5651, -0.1124, 0.2387), (-0.5999, -0.1193, 0.1217), (-0.6117, -0.1217, 4.708e-08), (-0.5999, -0.1193, -0.1217), (-0.5651, -0.1124, -0.2387), (-0.5086, -0.1012, -0.3465), (-0.4325, -0.08603, -0.441), (-0.3398, -0.0676, -0.5185), (-0.2341, -0.04656, -0.5762), (-0.1193, -0.02374, -0.6117), (-0.1217, -1.944e-07, 0.6117), (-0.2387, -1.758e-07, 0.5762), (-0.3465, -1.758e-07, 0.5185), (-0.441, -1.154e-07, 0.441), (-0.5185, -8.754e-08, 0.3465), (-0.5762, -1.991e-07, 0.2387), (-0.6117, -5.966e-08, 0.1217), (-0.6237, -8.754e-08, 4.708e-08), (-0.6117, -5.966e-08, -0.1217), (-0.5762, -1.991e-07, -0.2387), (-0.5185, -8.754e-08, -0.3465), (-0.441, -1.154e-07, -0.441), (-0.3465, -1.619e-07, -0.5185), (-0.2387, -1.572e-07, -0.5762), (-0.1217, -1.967e-07, -0.6117), (-0.1193, 0.02374, 0.6117), (-0.2341, 0.04656, 0.5762), (-0.3398, 0.0676, 0.5185), (-0.4325, 0.08603, 0.441), (-0.5086, 0.1012, 0.3465), (-0.5651, 0.1124, 0.2387), (-0.5999, 0.1193, 0.1217), (-0.6117, 0.1217, 4.708e-08), (-0.5999, 0.1193, -0.1217), (-0.5651, 0.1124, -0.2387), (-0.5086, 0.1012, -0.3465), (-0.4325, 0.08603, -0.441), (-0.3398, 0.0676, -0.5185), (-0.2341, 0.04656, -0.5762), (-0.1193, 0.02374, -0.6117), (-0.1124, 0.04656, 0.6117), (-0.2205, 0.09133, 0.5762), (-0.3201, 0.1326, 0.5185), (-0.4074, 0.1688, 0.441), (-0.4791, 0.1984, 0.3465), (-0.5323, 0.2205, 0.2387), (-0.5651, 0.2341, 0.1217), (-0.5762, 0.2387, 4.708e-08), (-0.5651, 0.2341, -0.1217), (-0.5323, 0.2205, -0.2387), (-0.4791, 0.1984, -0.3465), (-0.4074, 0.1688, -0.441), (-0.3201, 0.1326, -0.5185), (-0.2205, 0.09133, -0.5762), (-0.1124, 0.04656, -0.6117), (-0.1012, 0.0676, 0.6117), (-0.1984, 0.1326, 0.5762), (-0.2881, 0.1925, 0.5185), (-0.3667, 0.245, 0.441), (-0.4312, 0.2881, 0.3465), (-0.4791, 0.3201, 0.2387), (-0.5086, 0.3398, 0.1217), (-0.5185, 0.3465, 4.708e-08), (-0.5086, 0.3398, -0.1217), (-0.4791, 0.3201, -0.2387), (-0.4312, 0.2881, -0.3465), (-0.3667, 0.245, -0.441), (-0.2881, 0.1925, -0.5185), (-0.1984, 0.1326, -0.5762), (-0.1012, 0.06759, -0.6117), (-0.08603, 0.08603, 0.6117), (-0.1688, 0.1688, 0.5762), (-0.245, 0.245, 0.5185), (-0.3118, 0.3118, 0.441), (-0.3667, 0.3667, 0.3465), (-0.4074, 0.4074, 0.2387), (-0.4325, 0.4325, 0.1217), (-0.441, 0.441, 4.708e-08), (-0.4325, 0.4325, -0.1217), (-0.4074, 0.4074, -0.2387), (-0.3667, 0.3667, -0.3465), (-0.3118, 0.3118, -0.441), (-0.245, 0.245, -0.5185), (-0.1688, 0.1688, -0.5762), (-0.08603, 0.08603, -0.6117), (-0.0676, 0.1012, 0.6117), (-0.1326, 0.1984, 0.5762), (-0.1925, 0.2881, 0.5185), (-0.245, 0.3667, 0.441), (-0.2881, 0.4312, 0.3465), (-0.3201, 0.4791, 0.2387), (-0.3398, 0.5086, 0.1217), (-0.3465, 0.5185, 4.708e-08), (-0.3398, 0.5086, -0.1217), (-0.3201, 0.4791, -0.2387), (-0.2881, 0.4312, -0.3465), (-0.245, 0.3667, -0.441), (-0.1925, 0.2881, -0.5185), (-0.1326, 0.1984, -0.5762), (-0.0676, 0.1012, -0.6117), (-0.04656, 0.1124, 0.6117), (-0.09133, 0.2205, 0.5762), (-0.1326, 0.3201, 0.5185), (-0.1688, 0.4074, 0.441), (-0.1984, 0.4791, 0.3465), (-0.2205, 0.5323, 0.2387), (-0.2341, 0.5651, 0.1217), (-0.2387, 0.5762, 4.708e-08), (-0.2341, 0.5651, -0.1217), (-0.2205, 0.5323, -0.2387), (-0.1984, 0.4791, -0.3465), (-0.1688, 0.4074, -0.441), (-0.1326, 0.3201, -0.5185), (-0.09133, 0.2205, -0.5762), (-0.04656, 0.1124, -0.6117), (-0.02374, 0.1193, 0.6117), (-0.04656, 0.2341, 0.5762), (-0.0676, 0.3398, 0.5185), (-0.08603, 0.4325, 0.441), (-0.1012, 0.5086, 0.3465), (-0.1124, 0.5651, 0.2387), (-0.1193, 0.5999, 0.1217), (-0.1217, 0.6117, 4.708e-08), (-0.1193, 0.5999, -0.1217), (-0.1124, 0.5651, -0.2387), (-0.1012, 0.5086, -0.3465), (-0.08603, 0.4325, -0.441), (-0.0676, 0.3398, -0.5185), (-0.04656, 0.2341, -0.5762), (-0.02374, 0.1193, -0.6117), (2.338e-08, 0.1217, 0.6117), (4.894e-08, 0.2387, 0.5762), (6.752e-08, 0.3465, 0.5185), (9.54e-08, 0.441, 0.441), (1.697e-07, 0.5185, 0.3465), (3.964e-08, 0.5762, 0.2387), (1.605e-07, 0.6117, 0.1217), (1.697e-07, 0.6236, 4.708e-08), (1.605e-07, 0.6117, -0.1217), (3.964e-08, 0.5762, -0.2387), (1.697e-07, 0.5185, -0.3465), (9.54e-08, 0.441, -0.441), (7.682e-08, 0.3465, -0.5185), (4.894e-08, 0.2387, -0.5762), (9.442e-09, 0.1217, -0.6117)], [], [(468, 467, 1, 2), (476, 475, 9, 10), (469, 468, 2, 3), (477, 476, 10, 11), (470, 469, 3, 4), (478, 477, 11, 12), (471, 470, 4, 5), (479, 478, 12, 13), (472, 471, 5, 6), (480, 479, 13, 14), (473, 472, 6, 7), (481, 480, 14, 15), (474, 473, 7, 8), (467, 256, 1), (0, 481, 15), (475, 474, 8, 9), (8, 7, 22, 23), (1, 256, 16), (0, 15, 30), (9, 8, 23, 24), (2, 1, 16, 17), (10, 9, 24, 25), (3, 2, 17, 18), (11, 10, 25, 26), (4, 3, 18, 19), (12, 11, 26, 27), (5, 4, 19, 20), (13, 12, 27, 28), (6, 5, 20, 21), (14, 13, 28, 29), (7, 6, 21, 22), (15, 14, 29, 30), (27, 26, 41, 42), (20, 19, 34, 35), (28, 27, 42, 43), (21, 20, 35, 36), (29, 28, 43, 44), (22, 21, 36, 37), (30, 29, 44, 45), (23, 22, 37, 38), (16, 256, 31), (0, 30, 45), (24, 23, 38, 39), (17, 16, 31, 32), (25, 24, 39, 40), (18, 17, 32, 33), (26, 25, 40, 41), (19, 18, 33, 34), (0, 45, 60), (39, 38, 53, 54), (32, 31, 46, 47), (40, 39, 54, 55), (33, 32, 47, 48), (41, 40, 55, 56), (34, 33, 48, 49), (42, 41, 56, 57), (35, 34, 49, 50), (43, 42, 57, 58), (36, 35, 50, 51), (44, 43, 58, 59), (37, 36, 51, 52), (45, 44, 59, 60), (38, 37, 52, 53), (31, 256, 46), (58, 57, 72, 73), (51, 50, 65, 66), (59, 58, 73, 74), (52, 51, 66, 67), (60, 59, 74, 75), (53, 52, 67, 68), (46, 256, 61), (0, 60, 75), (54, 53, 68, 69), (47, 46, 61, 62), (55, 54, 69, 70), (48, 47, 62, 63), (56, 55, 70, 71), (49, 48, 63, 64), (57, 56, 71, 72), (50, 49, 64, 65), (62, 61, 76, 77), (70, 69, 84, 85), (63, 62, 77, 78), (71, 70, 85, 86), (64, 63, 78, 79), (72, 71, 86, 87), (65, 64, 79, 80), (73, 72, 87, 88), (66, 65, 80, 81), (74, 73, 88, 89), (67, 66, 81, 82), (75, 74, 89, 90), (68, 67, 82, 83), (61, 256, 76), (0, 75, 90), (69, 68, 83, 84), (81, 80, 95, 96), (89, 88, 103, 104), (82, 81, 96, 97), (90, 89, 104, 105), (83, 82, 97, 98), (76, 256, 91), (0, 90, 105), (84, 83, 98, 99), (77, 76, 91, 92), (85, 84, 99, 100), (78, 77, 92, 93), (86, 85, 100, 101), (79, 78, 93, 94), (87, 86, 101, 102), (80, 79, 94, 95), (88, 87, 102, 103), (100, 99, 114, 115), (93, 92, 107, 108), (101, 100, 115, 116), (94, 93, 108, 109), (102, 101, 116, 117), (95, 94, 109, 110), (103, 102, 117, 118), (96, 95, 110, 111), (104, 103, 118, 119), (97, 96, 111, 112), (105, 104, 119, 120), (98, 97, 112, 113), (91, 256, 106), (0, 105, 120), (99, 98, 113, 114), (92, 91, 106, 107), (119, 118, 133, 134), (112, 111, 126, 127), (120, 119, 134, 135), (113, 112, 127, 128), (106, 256, 121), (0, 120, 135), (114, 113, 128, 129), (107, 106, 121, 122), (115, 114, 129, 130), (108, 107, 122, 123), (116, 115, 130, 131), (109, 108, 123, 124), (117, 116, 131, 132), (110, 109, 124, 125), (118, 117, 132, 133), (111, 110, 125, 126), (123, 122, 137, 138), (131, 130, 145, 146), (124, 123, 138, 139), (132, 131, 146, 147), (125, 124, 139, 140), (133, 132, 147, 148), (126, 125, 140, 141), (134, 133, 148, 149), (127, 126, 141, 142), (135, 134, 149, 150), (128, 127, 142, 143), (121, 256, 136), (0, 135, 150), (129, 128, 143, 144), (122, 121, 136, 137), (130, 129, 144, 145), (142, 141, 156, 157), (150, 149, 164, 165), (143, 142, 157, 158), (136, 256, 151), (0, 150, 165), (144, 143, 158, 159), (137, 136, 151, 152), (145, 144, 159, 160), (138, 137, 152, 153), (146, 145, 160, 161), (139, 138, 153, 154), (147, 146, 161, 162), (140, 139, 154, 155), (148, 147, 162, 163), (141, 140, 155, 156), (149, 148, 163, 164), (161, 160, 175, 176), (154, 153, 168, 169), (162, 161, 176, 177), (155, 154, 169, 170), (163, 162, 177, 178), (156, 155, 170, 171), (164, 163, 178, 179), (157, 156, 171, 172), (165, 164, 179, 180), (158, 157, 172, 173), (151, 256, 166), (0, 165, 180), (159, 158, 173, 174), (152, 151, 166, 167), (160, 159, 174, 175), (153, 152, 167, 168), (180, 179, 194, 195), (173, 172, 187, 188), (166, 256, 181), (0, 180, 195), (174, 173, 188, 189), (167, 166, 181, 182), (175, 174, 189, 190), (168, 167, 182, 183), (176, 175, 190, 191), (169, 168, 183, 184), (177, 176, 191, 192), (170, 169, 184, 185), (178, 177, 192, 193), (171, 170, 185, 186), (179, 178, 193, 194), (172, 171, 186, 187), (192, 191, 206, 207), (185, 184, 199, 200), (193, 192, 207, 208), (186, 185, 200, 201), (194, 193, 208, 209), (187, 186, 201, 202), (195, 194, 209, 210), (188, 187, 202, 203), (181, 256, 196), (0, 195, 210), (189, 188, 203, 204), (182, 181, 196, 197), (190, 189, 204, 205), (183, 182, 197, 198), (191, 190, 205, 206), (184, 183, 198, 199), (196, 256, 211), (0, 210, 225), (204, 203, 218, 219), (197, 196, 211, 212), (205, 204, 219, 220), (198, 197, 212, 213), (206, 205, 220, 221), (199, 198, 213, 214), (207, 206, 221, 222), (200, 199, 214, 215), (208, 207, 222, 223), (201, 200, 215, 216), (209, 208, 223, 224), (202, 201, 216, 217), (210, 209, 224, 225), (203, 202, 217, 218), (215, 214, 229, 230), (223, 222, 237, 238), (216, 215, 230, 231), (224, 223, 238, 239), (217, 216, 231, 232), (225, 224, 239, 240), (218, 217, 232, 233), (211, 256, 226), (0, 225, 240), (219, 218, 233, 234), (212, 211, 226, 227), (220, 219, 234, 235), (213, 212, 227, 228), (221, 220, 235, 236), (214, 213, 228, 229), (222, 221, 236, 237), (234, 233, 248, 249), (227, 226, 241, 242), (235, 234, 249, 250), (228, 227, 242, 243), (236, 235, 250, 251), (229, 228, 243, 244), (237, 236, 251, 252), (230, 229, 244, 245), (238, 237, 252, 253), (231, 230, 245, 246), (239, 238, 253, 254), (232, 231, 246, 247), (240, 239, 254, 255), (233, 232, 247, 248), (226, 256, 241), (0, 240, 255), (253, 252, 268, 269), (246, 245, 261, 262), (254, 253, 269, 270), (247, 246, 262, 263), (255, 254, 270, 271), (248, 247, 263, 264), (241, 256, 257), (0, 255, 271), (249, 248, 264, 265), (242, 241, 257, 258), (250, 249, 265, 266), (243, 242, 258, 259), (251, 250, 266, 267), (244, 243, 259, 260), (252, 251, 267, 268), (245, 244, 260, 261), (258, 257, 272, 273), (266, 265, 280, 281), (259, 258, 273, 274), (267, 266, 281, 282), (260, 259, 274, 275), (268, 267, 282, 283), (261, 260, 275, 276), (269, 268, 283, 284), (262, 261, 276, 277), (270, 269, 284, 285), (263, 262, 277, 278), (271, 270, 285, 286), (264, 263, 278, 279), (257, 256, 272), (0, 271, 286), (265, 264, 279, 280), (277, 276, 291, 292), (285, 284, 299, 300), (278, 277, 292, 293), (286, 285, 300, 301), (279, 278, 293, 294), (272, 256, 287), (0, 286, 301), (280, 279, 294, 295), (273, 272, 287, 288), (281, 280, 295, 296), (274, 273, 288, 289), (282, 281, 296, 297), (275, 274, 289, 290), (283, 282, 297, 298), (276, 275, 290, 291), (284, 283, 298, 299), (296, 295, 310, 311), (289, 288, 303, 304), (297, 296, 311, 312), (290, 289, 304, 305), (298, 297, 312, 313), (291, 290, 305, 306), (299, 298, 313, 314), (292, 291, 306, 307), (300, 299, 314, 315), (293, 292, 307, 308), (301, 300, 315, 316), (294, 293, 308, 309), (287, 256, 302), (0, 301, 316), (295, 294, 309, 310), (288, 287, 302, 303), (315, 314, 329, 330), (308, 307, 322, 323), (316, 315, 330, 331), (309, 308, 323, 324), (302, 256, 317), (0, 316, 331), (310, 309, 324, 325), (303, 302, 317, 318), (311, 310, 325, 326), (304, 303, 318, 319), (312, 311, 326, 327), (305, 304, 319, 320), (313, 312, 327, 328), (306, 305, 320, 321), (314, 313, 328, 329), (307, 306, 321, 322), (327, 326, 341, 342), (320, 319, 334, 335), (328, 327, 342, 343), (321, 320, 335, 336), (329, 328, 343, 344), (322, 321, 336, 337), (330, 329, 344, 345), (323, 322, 337, 338), (331, 330, 345, 346), (324, 323, 338, 339), (317, 256, 332), (0, 331, 346), (325, 324, 339, 340), (318, 317, 332, 333), (326, 325, 340, 341), (319, 318, 333, 334), (346, 345, 360, 361), (339, 338, 353, 354), (332, 256, 347), (0, 346, 361), (340, 339, 354, 355), (333, 332, 347, 348), (341, 340, 355, 356), (334, 333, 348, 349), (342, 341, 356, 357), (335, 334, 349, 350), (343, 342, 357, 358), (336, 335, 350, 351), (344, 343, 358, 359), (337, 336, 351, 352), (345, 344, 359, 360), (338, 337, 352, 353), (350, 349, 364, 365), (358, 357, 372, 373), (351, 350, 365, 366), (359, 358, 373, 374), (352, 351, 366, 367), (360, 359, 374, 375), (353, 352, 367, 368), (361, 360, 375, 376), (354, 353, 368, 369), (347, 256, 362), (0, 361, 376), (355, 354, 369, 370), (348, 347, 362, 363), (356, 355, 370, 371), (349, 348, 363, 364), (357, 356, 371, 372), (369, 368, 383, 384), (362, 256, 377), (0, 376, 391), (370, 369, 384, 385), (363, 362, 377, 378), (371, 370, 385, 386), (364, 363, 378, 379), (372, 371, 386, 387), (365, 364, 379, 380), (373, 372, 387, 388), (366, 365, 380, 381), (374, 373, 388, 389), (367, 366, 381, 382), (375, 374, 389, 390), (368, 367, 382, 383), (376, 375, 390, 391), (388, 387, 402, 403), (381, 380, 395, 396), (389, 388, 403, 404), (382, 381, 396, 397), (390, 389, 404, 405), (383, 382, 397, 398), (391, 390, 405, 406), (384, 383, 398, 399), (377, 256, 392), (0, 391, 406), (385, 384, 399, 400), (378, 377, 392, 393), (386, 385, 400, 401), (379, 378, 393, 394), (387, 386, 401, 402), (380, 379, 394, 395), (392, 256, 407), (0, 406, 421), (400, 399, 414, 415), (393, 392, 407, 408), (401, 400, 415, 416), (394, 393, 408, 409), (402, 401, 416, 417), (395, 394, 409, 410), (403, 402, 417, 418), (396, 395, 410, 411), (404, 403, 418, 419), (397, 396, 411, 412), (405, 404, 419, 420), (398, 397, 412, 413), (406, 405, 420, 421), (399, 398, 413, 414), (411, 410, 425, 426), (419, 418, 433, 434), (412, 411, 426, 427), (420, 419, 434, 435), (413, 412, 427, 428), (421, 420, 435, 436), (414, 413, 428, 429), (407, 256, 422), (0, 421, 436), (415, 414, 429, 430), (408, 407, 422, 423), (416, 415, 430, 431), (409, 408, 423, 424), (417, 416, 431, 432), (410, 409, 424, 425), (418, 417, 432, 433), (430, 429, 444, 445), (423, 422, 437, 438), (431, 430, 445, 446), (424, 423, 438, 439), (432, 431, 446, 447), (425, 424, 439, 440), (433, 432, 447, 448), (426, 425, 440, 441), (434, 433, 448, 449), (427, 426, 441, 442), (435, 434, 449, 450), (428, 427, 442, 443), (436, 435, 450, 451), (429, 428, 443, 444), (422, 256, 437), (0, 436, 451), (449, 448, 463, 464), (442, 441, 456, 457), (450, 449, 464, 465), (443, 442, 457, 458), (451, 450, 465, 466), (444, 443, 458, 459), (437, 256, 452), (0, 451, 466), (445, 444, 459, 460), (438, 437, 452, 453), (446, 445, 460, 461), (439, 438, 453, 454), (447, 446, 461, 462), (440, 439, 454, 455), (448, 447, 462, 463), (441, 440, 455, 456), (461, 460, 475, 476), (454, 453, 468, 469), (462, 461, 476, 477), (455, 454, 469, 470), (463, 462, 477, 478), (456, 455, 470, 471), (464, 463, 478, 479), (457, 456, 471, 472), (465, 464, 479, 480), (458, 457, 472, 473), (466, 465, 480, 481), (459, 458, 473, 474), (452, 256, 467), (0, 466, 481), (460, 459, 474, 475), (453, 452, 467, 468)])
me_sphere.polygons.foreach_set('use_smooth', [True] * 512)
me_sphere.materials.append(mat_mat_bowling)
me_sphere.use_remesh_preserve_volume = False
me_sphere.use_remesh_preserve_attributes = False
me_sphere.use_mirror_vertex_groups = False
me_sphere.update()
me_plane = bpy.data.meshes.new('Plane')
me_plane.from_pydata([(-7.339, 4.371e-08, -1.0), (7.339, 4.371e-08, -1.0), (-7.339, -4.371e-08, 7.079), (7.339, -4.371e-08, 7.079), (6.213, 4.371e-08, -1.0), (6.213, -4.371e-08, 7.079), (-6.238, -4.371e-08, 7.079), (-6.238, 4.371e-08, -1.0), (-7.339, 3.232e-08, 0.05278), (7.339, 3.232e-08, 0.05278), (6.213, 3.232e-08, 0.05278), (-6.238, 3.232e-08, 0.05278), (1.476, 6.987e-08, 3.765), (-0.06144, 1.267e-08, 5.045), (1.778, -1.267e-08, 4.128), (0.2407, -6.987e-08, 5.408), (-1.618, 6.987e-08, 3.765), (-0.08055, 1.267e-08, 5.045), (-1.92, -1.267e-08, 4.128), (-0.3827, -6.987e-08, 5.408)], [], [(10, 5, 3, 9), (8, 2, 6, 11), (0, 8, 11, 7), (7, 11, 10, 4), (4, 10, 9, 1), (12, 13, 15, 14), (16, 18, 19, 17)])
me_plane.polygons.foreach_set('use_smooth', [True] * 7)
me_plane.materials.append(mat_mat_escenario)
me_plane.use_remesh_preserve_volume = False
me_plane.use_remesh_preserve_attributes = False
me_plane.use_mirror_vertex_groups = False
me_plane.update()

# ---- objects
ob_sphere_001 = bpy.data.objects.new('Sphere.001', me_sphere_001)
ob_sphere = bpy.data.objects.new('Sphere', me_sphere)
ob_plane = bpy.data.objects.new('Plane', me_plane)
ob_camera = bpy.data.objects.new('Camera', cam_camera)

# ---- transforms, parenting, visibility, modifiers, constraints
ob_sphere_001.location = (-0.4488, 0.7349, 5.415)
ob_sphere_001.lineart.crease_threshold = 0.0
ob_sphere.location = (1.081, 0.7349, 5.707)
ob_sphere.lineart.crease_threshold = 0.0
ob_plane.location = (0.244, 0.0, 0.0)
ob_plane.lineart.crease_threshold = 0.0
_m = ob_plane.modifiers.new('Solidify', 'SOLIDIFY')
_m.thickness = -1.395
_m.nonmanifold_thickness_mode = 'FIXED'
_m.nonmanifold_merge_threshold = 0.0003
_m = ob_plane.modifiers.new('Bevel', 'BEVEL')
_m.width = 0.06
_m.width_pct = 0.06
_m.segments = 5
_m.limit_method = 'NONE'
_m.spread = 0.0
_m = ob_plane.modifiers.new('Subsurf', 'SUBSURF')
_m.uv_smooth = 'PRESERVE_CORNERS'
_m.quality = 2
_m.levels = 2
_m.show_only_control_edges = False
ob_camera.location = (0.3221, -14.34, 3.089)
ob_camera.rotation_euler = (1.571, 3.539e-16, -7.129e-18)
ob_camera.scale = (1.0, 1.0, 1.0)
ob_camera.lock_rotations_4d = False
ob_camera.empty_display_type = 'ARROWS'
ob_camera.color = (0.0, 0.0, 0.0, 0.0)
ob_camera.display_type = 'WIRE'
ob_camera.lineart.crease_threshold = 0.0

# ---- collection membership
col_collection_1.objects.link(ob_sphere_001)
col_collection_1.objects.link(ob_sphere)
col_collection_1.objects.link(ob_plane)
col_collection_1.objects.link(ob_camera)

# ---- scene / render settings (as saved in the file)
scene.camera = ob_camera
scene.frame_start = 1; scene.frame_end = 250; scene.frame_set(1)
scene.render.engine = 'CYCLES'
scene.render.resolution_percentage = 50
scene.render.dither_intensity = 0.0
scene.cycles.use_denoising = False
scene.cycles.samples = 128
scene.cycles.sampling_pattern = 'TABULATED_SOBOL'
scene.cycles.use_adaptive_sampling = False
scene.cycles.use_light_tree = False
scene.cycles.blur_glossy = 0.0
scene.cycles.sample_clamp_indirect = 0.0
scene.view_settings.view_transform = 'Standard'
bpy.context.view_layer.update()

# ---- added for rendering (the .blend has no usable light): sun
light_auto_sun = bpy.data.lights.new('AutoSun', 'SUN')
light_auto_sun.energy = 3.0
light_auto_sun.angle = 0.0523599
ob_auto_sun = bpy.data.objects.new('AutoSun', light_auto_sun)
scene.collection.objects.link(ob_auto_sun)
ob_auto_sun.rotation_euler = (0.872665, 0.174533, 0.523599)
bpy.context.view_layer.update()
